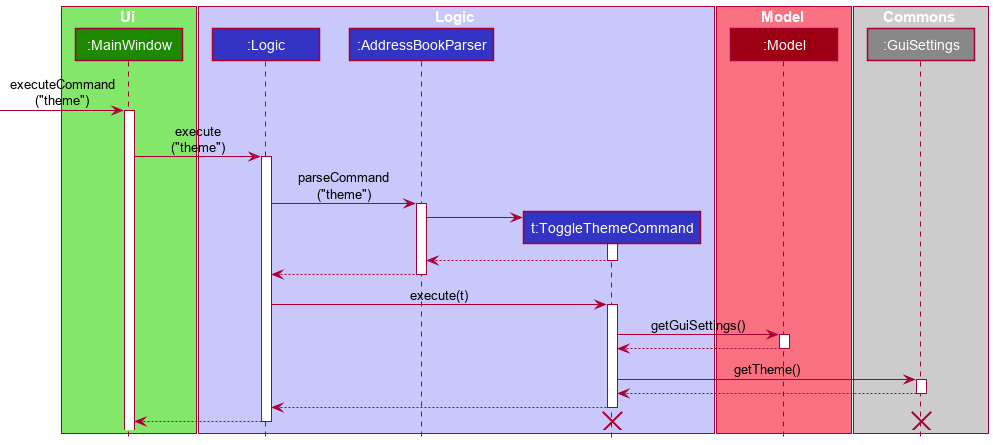

The diagram above was rendered by PlantUML. Its source (embedded in the PNG):
@startuml
!include style.puml

skinparam MinClassWidth 93

box Ui UI_COLOR_T1
participant ":MainWindow" as MainWindow UI_COLOR
end box

box Logic LOGIC_COLOR_T1
participant ":Logic" as Logic LOGIC_COLOR
participant ":AddressBookParser" as AddressBookParser LOGIC_COLOR
participant "t:ToggleThemeCommand" as ToggleThemeCommand LOGIC_COLOR
end box

box Model MODEL_COLOR_T1
participant ":Model" as Model MODEL_COLOR
end box

box Commons #ccc
participant "g:GuiSettings" as GuiSettingsNew #888
participant ":GuiSettings" as GuiSettings #888
end box

hide unlinked

[-> MainWindow : executeCommand\n("theme")
activate MainWindow
MainWindow -> Logic : execute\n("theme")
activate Logic

'User-aware calls
Logic -> AddressBookParser : parseCommand\n("theme")
activate AddressBookParser
create ToggleThemeCommand
AddressBookParser -> ToggleThemeCommand
activate ToggleThemeCommand


ToggleThemeCommand --> AddressBookParser
deactivate ToggleThemeCommand
AddressBookParser --> Logic
deactivate AddressBookParser
Logic -> ToggleThemeCommand : execute(t)
activate ToggleThemeCommand

'Interface with Model
ToggleThemeCommand -> Model : getGuiSettings()
activate Model
Model --> ToggleThemeCommand
deactivate Model
ToggleThemeCommand -> GuiSettings : getTheme()
activate GuiSettings
GuiSettings --> ToggleThemeCommand
deactivate GuiSettings

'Command result
ToggleThemeCommand --> Logic
deactivate ToggleThemeCommand
Logic --> MainWindow
deactivate Logic


destroy GuiSettings
destroy ToggleThemeCommand
@enduml